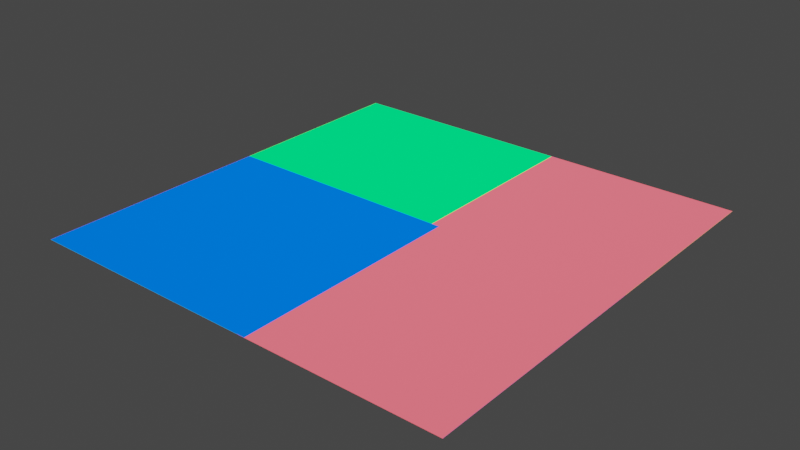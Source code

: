 # Source: Converter_Setup.blend  (saved by Blender 3.3.6; exported with 4.5.12 LTS)
import bpy
from mathutils import Matrix  # noqa: F401  (used for matrix-valued properties, if any)

bpy.ops.wm.read_factory_settings(use_empty=True)
scene = bpy.context.scene
scene.name = 'Scene'

# ---- collections
col_collection = bpy.data.collections.new('Collection '); scene.collection.children.link(col_collection)

# ---- images (referenced by path relative to the original .blend; pixels are not part of the script)
import os
ASSET_DIR = os.environ.get("B2B_ASSET_DIR", "")  # directory of the original .blend (textures are referenced by path, not embedded)
HERE = os.path.dirname(os.path.abspath(__file__))  # packed textures are extracted next to this script under _unpacked/

def load_image(name, relpath, width, height, colorspace="sRGB"):
    """Load a texture the original file referenced (path relative to the .blend, or extracted next to this script)."""
    p = next((c for c in (os.path.join(HERE, relpath), os.path.join(ASSET_DIR, relpath)) if relpath and os.path.exists(c)), "")
    if p:
        img = bpy.data.images.load(p, check_existing=True)
        img.name = name
    else:  # same state as the original file: an image datablock whose file is absent (Cycles renders it pink)
        img = bpy.data.images.new(name, width, height)
        img.source = "FILE"
        img.filepath = "//" + (relpath or name)
    img.colorspace_settings.name = colorspace
    return img
img_test_opencv2_png_002 = load_image('Test_Opencv2.png.002', '_unpacked/Test_Opencv2.5b5ca360.png', 800, 600, 'Non-Color')
img_test_opencv2_png_001 = load_image('Test_Opencv2.png.001', '_unpacked/Test_Opencv2.5b5ca360.png', 800, 600, 'Non-Color')
img_test_opencv2_png = load_image('Test_Opencv2.png', '_unpacked/Test_Opencv2.5b5ca360.png', 800, 600, 'Non-Color')

# ---- materials (node trees are filled in below, after node groups)
mat_convertmat = bpy.data.materials.new('ConvertMat')

# ---- material node trees
mat_convertmat.use_nodes = True; mat_convertmat.node_tree.nodes.clear()
_N = mat_convertmat.node_tree.nodes; _L = mat_convertmat.node_tree.links
n0 = _N.new('ShaderNodeSeparateColor'); n0.name = 'Separate Color.001'; n0.location = (-518, 123)
n1 = _N.new('ShaderNodeMapping'); n1.name = 'Mapping'; n1.location = (-1138, 170)
n2 = _N.new('ShaderNodeTexCoord'); n2.name = 'Texture Coordinate'; n2.location = (-1305, 168)
n3 = _N.new('ShaderNodeTexImage'); n3.name = 'Image Texture.001'; n3.location = (-872, 102)
n3.label = 'Input Roughness'
n3.image = img_test_opencv2_png_002
n4 = _N.new('ShaderNodeCombineColor'); n4.name = 'Combine Color'; n4.location = (-230, 220)
n5 = _N.new('ShaderNodeTexImage'); n5.name = 'Image Texture'; n5.location = (-871, -187)
n5.label = 'Input Metal'
n5.image = img_test_opencv2_png_001
n6 = _N.new('ShaderNodeTexImage'); n6.name = 'Image Texture.002'; n6.location = (-868, 393)
n6.label = 'Input Occlusion'
n6.image = img_test_opencv2_png
n7 = _N.new('ShaderNodeSeparateColor'); n7.name = 'Separate Color.002'; n7.location = (-519, 280)
n8 = _N.new('ShaderNodeSeparateColor'); n8.name = 'Separate Color'; n8.location = (-517, -33)
n9 = _N.new('ShaderNodeBsdfDiffuse'); n9.name = 'Diffuse BSDF'; n9.location = (-37, 245)
n9.inputs[1].default_value = 1.0
n10 = _N.new('ShaderNodeOutputMaterial'); n10.name = 'Material Output'; n10.location = (145, 243)
n11 = _N.new('ShaderNodeTexImage'); n11.name = 'ARM Map'; n11.location = (-202, 21)
n11.label = 'ARM_Map'
_L.new(n1.outputs[0], n5.inputs[0])
_L.new(n2.outputs[2], n1.inputs[0])
_L.new(n1.outputs[0], n6.inputs[0])
_L.new(n1.outputs[0], n3.inputs[0])
_L.new(n7.outputs[0], n4.inputs[0])
_L.new(n5.outputs[0], n8.inputs[0])
_L.new(n3.outputs[0], n0.inputs[0])
_L.new(n6.outputs[0], n7.inputs[0])
_L.new(n0.outputs[1], n4.inputs[1])
_L.new(n8.outputs[2], n4.inputs[2])
_L.new(n4.outputs[0], n9.inputs[0])
_L.new(n9.outputs[0], n10.inputs[0])
n10.is_active_output = True

# ---- world
world_world = bpy.data.worlds.new('World'); scene.world = world_world
world_world.use_nodes = True; world_world.node_tree.nodes.clear()
_N = world_world.node_tree.nodes; _L = world_world.node_tree.links
n0 = _N.new('ShaderNodeOutputWorld'); n0.name = 'World Output'; n0.location = (300, 300)
n1 = _N.new('ShaderNodeBackground'); n1.name = 'Background'; n1.location = (10, 300)
n1.inputs[0].default_value = (0.05088, 0.05088, 0.05088, 1.0)
_L.new(n1.outputs[0], n0.inputs[0])
n0.is_active_output = True
world_world.color = (0.05088, 0.05088, 0.05088)
world_world.use_sun_shadow = False
world_world.sun_shadow_jitter_overblur = 0.0

# ---- meshes
me_plane_002 = bpy.data.meshes.new('Plane.002')
me_plane_002.from_pydata([(-1.0, -1.0, 0.0), (1.0, -1.0, 0.0), (-1.0, 1.0, 0.0), (1.0, 1.0, 0.0)], [], [(0, 1, 3, 2)])
_uv = me_plane_002.uv_layers.new(name='UVMap')
_uv.uv.foreach_set('vector', [0.0, 0.0, 1.0, 0.0, 1.0, 1.0, 0.0, 1.0])
me_plane_002.materials.append(mat_convertmat)
me_plane_002.update()

# ---- objects
ob_convertbakeplane = bpy.data.objects.new('ConvertBakePlane', me_plane_002)

# ---- transforms, parenting, visibility, modifiers, constraints
ob_convertbakeplane.location = (0.0, 0.0, 0.0)

# ---- collection membership
col_collection.objects.link(ob_convertbakeplane)

# ---- scene / render settings (as saved in the file)
scene.frame_start = 1; scene.frame_end = 250; scene.frame_set(1)
scene.render.engine = 'CYCLES'
scene.cycles.use_denoising = False
scene.cycles.sampling_pattern = 'TABULATED_SOBOL'
scene.cycles.use_light_tree = False
scene.cycles.bake_type = 'DIFFUSE'
scene.view_settings.view_transform = 'Filmic'
bpy.context.view_layer.update()

# ---- added for rendering (the .blend has no active camera and no usable light): camera, sun
cam_auto = bpy.data.cameras.new('AutoCamera')
cam_auto.lens = 50.0
cam_auto.sensor_width = 36.0
cam_auto.clip_end = 1000.0
ob_auto_camera = bpy.data.objects.new('AutoCamera', cam_auto)
scene.collection.objects.link(ob_auto_camera)
ob_auto_camera.location = (2.61693, -3.14032, 2.09354)
ob_auto_camera.rotation_euler = (1.09748, -7.21219e-08, 0.694738)
scene.camera = ob_auto_camera
light_auto_sun = bpy.data.lights.new('AutoSun', 'SUN')
light_auto_sun.energy = 3.0
light_auto_sun.angle = 0.0523599
ob_auto_sun = bpy.data.objects.new('AutoSun', light_auto_sun)
scene.collection.objects.link(ob_auto_sun)
ob_auto_sun.rotation_euler = (0.872665, 0.174533, 0.523599)
bpy.context.view_layer.update()
